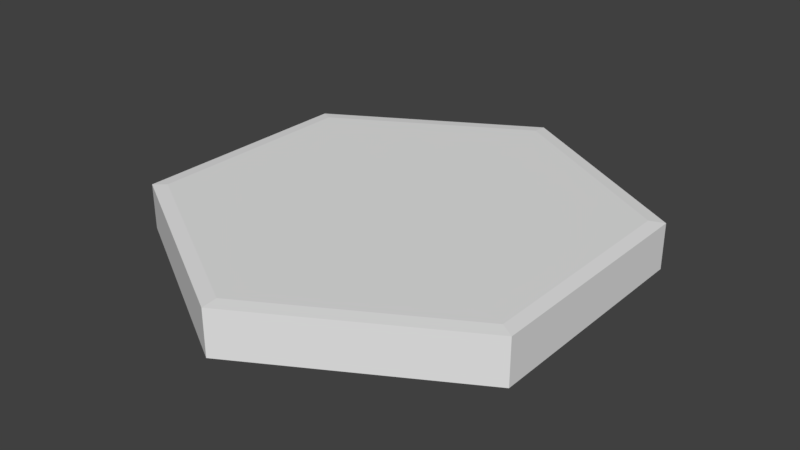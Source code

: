 # Source: hexagon3_raw.blend  (saved by Blender 2.79.0; exported with 4.5.12 LTS)
import bpy
from mathutils import Matrix  # noqa: F401  (used for matrix-valued properties, if any)

bpy.ops.wm.read_factory_settings(use_empty=True)
scene = bpy.context.scene
scene.name = 'Scene'

# ---- collections
col_collection_1 = bpy.data.collections.new('Collection 1'); scene.collection.children.link(col_collection_1)

# ---- world
world_world = bpy.data.worlds.new('World'); scene.world = world_world
world_world.color = (0.05088, 0.05088, 0.05088)
world_world.use_sun_shadow = False
world_world.sun_shadow_jitter_overblur = 0.0
world_world.cycles.sampling_method = 'MANUAL'

# ---- meshes
me_cylinder_001 = bpy.data.meshes.new('Cylinder.001')
me_cylinder_001.from_pydata([(0.0, -1.0, -1.0), (0.866, -1.0, -0.5), (0.866, -1.0, 0.5), (-8.742e-08, -1.0, 1.0), (-0.866, -1.0, 0.5), (-0.866, -1.0, -0.5), (1.863e-09, 1.0, -0.9343), (0.0, 0.9431, -1.0), (0.8091, 1.0, -0.4671), (0.866, 0.9431, -0.5), (0.8091, 1.0, 0.4671), (0.866, 0.9431, 0.5), (-8.009e-08, 1.0, 0.9343), (-8.742e-08, 0.9431, 1.0), (-0.8091, 1.0, 0.4671), (-0.866, 0.9431, 0.5), (-0.8091, 1.0, -0.4671), (-0.866, 0.9431, -0.5)], [], [(5, 17, 7, 0), (2, 11, 13, 3), (3, 13, 15, 4), (4, 15, 17, 5), (0, 7, 9, 1), (1, 9, 11, 2), (0, 1, 2, 3, 4, 5), (9, 7, 6, 8), (11, 9, 8, 10), (13, 11, 10, 12), (15, 13, 12, 14), (17, 15, 14, 16), (7, 17, 16, 6), (8, 6, 16, 14, 12, 10)])
me_cylinder_001.use_remesh_preserve_volume = False
me_cylinder_001.use_remesh_preserve_attributes = False
me_cylinder_001.use_mirror_vertex_groups = False
me_cylinder_001.update()

# ---- objects
ob_cylinder = bpy.data.objects.new('Cylinder', me_cylinder_001)

# ---- transforms, parenting, visibility, modifiers, constraints
ob_cylinder.location = (0.0, 0.0, 0.0)
ob_cylinder.rotation_euler = (1.571, -0.0, 0.0)
ob_cylinder.scale = (1.0, 0.1, 1.0)
ob_cylinder.lineart.crease_threshold = 0.0

# ---- collection membership
col_collection_1.objects.link(ob_cylinder)

# ---- scene / render settings (as saved in the file)
scene.frame_start = 1; scene.frame_end = 250; scene.frame_set(1)
scene.render.engine = 'BLENDER_EEVEE_NEXT'
scene.render.resolution_percentage = 50
scene.render.dither_intensity = 0.0
scene.cycles.use_denoising = False
scene.cycles.samples = 128
scene.cycles.sampling_pattern = 'TABULATED_SOBOL'
scene.cycles.use_adaptive_sampling = False
scene.cycles.use_light_tree = False
scene.cycles.blur_glossy = 0.0
scene.cycles.sample_clamp_indirect = 0.0
scene.view_settings.view_transform = 'Standard'
bpy.context.view_layer.update()

# ---- added for rendering (the .blend has no active camera and no usable light): camera, sun
cam_auto = bpy.data.cameras.new('AutoCamera')
cam_auto.lens = 50.0
cam_auto.sensor_width = 36.0
cam_auto.clip_end = 1000.0
ob_auto_camera = bpy.data.objects.new('AutoCamera', cam_auto)
scene.collection.objects.link(ob_auto_camera)
ob_auto_camera.location = (2.4549, -2.94588, 1.96392)
ob_auto_camera.rotation_euler = (1.09748, -7.21219e-08, 0.694738)
scene.camera = ob_auto_camera
light_auto_sun = bpy.data.lights.new('AutoSun', 'SUN')
light_auto_sun.energy = 3.0
light_auto_sun.angle = 0.0523599
ob_auto_sun = bpy.data.objects.new('AutoSun', light_auto_sun)
scene.collection.objects.link(ob_auto_sun)
ob_auto_sun.rotation_euler = (0.872665, 0.174533, 0.523599)
bpy.context.view_layer.update()
